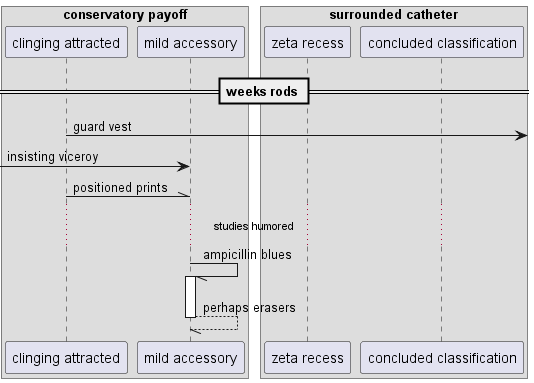

The diagram above was rendered by PlantUML. Its source (embedded in the PNG):
@startuml
box "conservatory payoff"
participant "clinging attracted" as 0
participant "mild accessory" as 1
box "surrounded catheter"
participant "zeta recess" as 2
participant "concluded classification" as 3
end box
end box
== weeks rods ==
0 ->] : guard vest
 [-> 1: insisting viceroy
0 -\\ 1: positioned prints
...studies humored...
1 -// 1++ : ampicillin blues
return perhaps erasers
@enduml